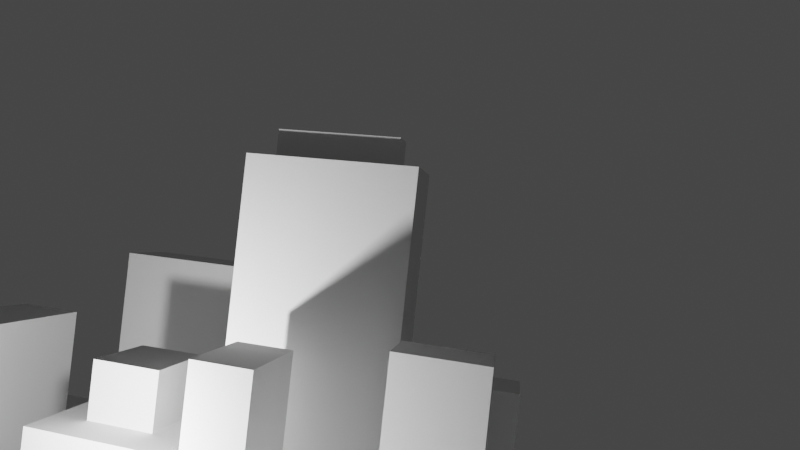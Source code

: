 # Source: demo2.blend  (saved by Blender 3.0.42; exported with 4.5.12 LTS)
import bpy
from mathutils import Matrix  # noqa: F401  (used for matrix-valued properties, if any)

bpy.ops.wm.read_factory_settings(use_empty=True)
scene = bpy.context.scene
scene.name = 'Scene'

# ---- collections
col_collection = bpy.data.collections.new('Collection'); scene.collection.children.link(col_collection)

# ---- world
world_world = bpy.data.worlds.new('World'); scene.world = world_world
world_world.use_nodes = True; world_world.node_tree.nodes.clear()
_N = world_world.node_tree.nodes; _L = world_world.node_tree.links
n0 = _N.new('ShaderNodeOutputWorld'); n0.name = 'World Output'; n0.location = (300, 300)
n1 = _N.new('ShaderNodeBackground'); n1.name = 'Background'; n1.location = (10, 300)
n1.inputs[0].default_value = (0.05088, 0.05088, 0.05088, 1.0)
_L.new(n1.outputs[0], n0.inputs[0])
n0.is_active_output = True
world_world.color = (0.05088, 0.05088, 0.05088)
world_world.use_sun_shadow = False
world_world.sun_shadow_jitter_overblur = 0.0

# ---- cameras
cam_camera = bpy.data.cameras.new('Camera')
cam_camera.clip_end = 100.0
cam_camera.lens = 24.62
cam_camera.ortho_scale = 7.314

# ---- lights
light_light = bpy.data.lights.new('Light', 'POINT')
light_light.transmission_factor = 0.0
light_light.energy = 1000.0
light_light.shadow_soft_size = 0.1
light_light.shadow_maximum_resolution = 0.006
light_light.use_absolute_resolution = True

# ---- meshes
me_plane = bpy.data.meshes.new('Plane')
me_plane.from_pydata([(-1.0, -1.0, 0.0), (1.0, -1.0, 0.0), (-1.0, 1.0, 0.0), (1.0, 1.0, 0.0)], [], [(0, 1, 3, 2)])
_uv = me_plane.uv_layers.new(name='UVMap')
_uv.uv.foreach_set('vector', [0.0, 0.0, 1.0, 0.0, 1.0, 1.0, 0.0, 1.0])
me_plane.use_remesh_fix_poles = True
me_plane.use_remesh_preserve_attributes = False
me_plane.update()
me_cube_001 = bpy.data.meshes.new('Cube.001')
me_cube_001.from_pydata([(-1.0, -1.0, -1.0), (-1.0, -1.0, 1.0), (-1.0, 1.0, -1.0), (-1.0, 1.0, 1.0), (1.0, -1.0, -1.0), (1.0, -1.0, 1.0), (1.0, 1.0, -1.0), (1.0, 1.0, 1.0), (-1.0, 0.0, -1.0), (-1.0, -1.0, 0.0), (-1.0, 0.0, 1.0), (-1.0, 1.0, 0.0), (0.0, 1.0, -1.0), (0.0, 1.0, 1.0), (1.0, 1.0, 0.0), (1.0, 0.0, -1.0), (1.0, 0.0, 1.0), (1.0, -1.0, 0.0), (0.0, -1.0, -1.0), (0.0, -1.0, 1.0), (0.0, 0.0, -1.0), (0.0, -1.0, 0.0), (1.0, 0.0, 0.0), (0.0, 1.0, 0.0), (-1.0, 0.0, 0.0), (-1.0, -0.5, -1.0), (-1.0, -1.0, 0.5), (-1.0, 0.5, 1.0), (-1.0, 1.0, -0.5), (-0.5, 1.0, -1.0), (0.5, 1.0, 1.0), (1.0, 1.0, -0.5), (1.0, 0.5, -1.0), (1.0, -0.5, 1.0), (1.0, -1.0, -0.5), (0.5, -1.0, -1.0), (-0.5, -1.0, 1.0), (-1.0, 0.5, -1.0), (-1.0, -1.0, -0.5), (-1.0, -0.5, 1.0), (-1.0, 1.0, 0.5), (0.5, 1.0, -1.0), (-0.5, 1.0, 1.0), (1.0, 1.0, 0.5), (1.0, -0.5, -1.0), (1.0, 0.5, 1.0), (1.0, -1.0, 0.5), (-0.5, -1.0, -1.0), (0.5, -1.0, 1.0), (0.0, -0.5, 1.0), (0.0, 0.5, 1.0), (0.5, 0.0, 1.0), (-0.5, 0.0, 1.0), (0.0, -0.5, -1.0), (0.0, 0.5, -1.0), (-0.5, 0.0, -1.0), (0.5, 0.0, -1.0), (-0.5, -1.0, 0.0), (0.5, -1.0, 0.0), (0.0, -1.0, -0.5), (0.0, -1.0, 0.5), (1.0, -0.5, 0.0), (1.0, 0.5, 0.0), (1.0, 0.0, -0.5), (1.0, 0.0, 0.5), (0.5, 1.0, 0.0), (-0.5, 1.0, 0.0), (0.0, 1.0, -0.5), (0.0, 1.0, 0.5), (-1.0, 0.5, 0.0), (-1.0, -0.5, 0.0), (-1.0, 0.0, -0.5), (-1.0, 0.0, 0.5), (-1.0, -0.5, 0.5), (-1.0, -0.5, -0.5), (-1.0, 0.5, -0.5), (-0.5, 1.0, 0.5), (-0.5, 1.0, -0.5), (0.5, 1.0, -0.5), (1.0, 0.5, 0.5), (1.0, 0.5, -0.5), (1.0, -0.5, -0.5), (0.5, -1.0, 0.5), (0.5, -1.0, -0.5), (-0.5, -1.0, -0.5), (0.5, 0.5, -1.0), (-0.5, 0.5, -1.0), (-0.5, -0.5, -1.0), (-0.5, 0.5, 1.0), (0.5, 0.5, 1.0), (0.5, -0.5, 1.0), (-0.5, -0.5, 1.0), (0.5, -0.5, -1.0), (-0.5, -1.0, 0.5), (1.0, -0.5, 0.5), (0.5, 1.0, 0.5), (-1.0, 0.5, 0.5), (0.5, 1.971, 0.0), (1.0, 1.971, 0.0), (-0.5, 1.971, 0.0), (0.0, 1.971, 0.0), (1.0, 1.971, -0.5), (0.0, 1.971, -0.5), (-0.5, 1.971, -0.5), (0.5, 1.971, -0.5), (-0.5, 1.747, 1.0), (0.0, 1.747, 1.0), (0.5, 1.747, 1.0), (0.0, 1.747, 0.5), (-0.5, 1.747, 0.5), (0.5, 1.747, 0.5), (-1.246, 0.0, 0.5), (-1.246, 0.0, 0.0), (-1.246, -1.0, 0.0), (-1.246, -1.0, 0.5), (-1.246, 0.5, 0.0), (-1.246, -0.5, 0.0), (-1.246, -0.5, 0.5), (-1.246, 0.5, 0.5), (-1.439, -0.5, -1.0), (-1.439, -1.0, -1.0), (-1.439, 1.0, -0.5), (-1.439, 1.0, -1.0), (-1.439, 0.5, -1.0), (-1.439, -1.0, -0.5), (-1.439, -0.5, -0.5), (-1.439, 0.5, -0.5), (0.0, 0.5, 1.277), (0.0, 0.0, 1.277), (-0.5, 0.0, 1.277), (0.0, -0.5, 1.277), (0.5, 0.0, 1.277), (-0.5, 0.5, 1.277), (0.5, 0.5, 1.277), (0.5, -0.5, 1.277), (-0.5, -0.5, 1.277)], [], [(96, 27, 3, 40), (95, 30, 7, 43), (94, 33, 5, 46), (93, 36, 1, 26), (92, 44, 4, 35), (91, 39, 1, 36), (90, 49, 19, 48), (49, 90, 134, 130), (88, 27, 10, 52), (87, 53, 18, 47), (86, 54, 20, 55), (85, 32, 15, 56), (84, 57, 9, 38), (83, 58, 21, 59), (82, 48, 19, 60), (81, 61, 17, 34), (80, 62, 22, 63), (79, 45, 16, 64), (67, 77, 103, 102), (31, 78, 104, 101), (30, 95, 110, 107), (75, 69, 11, 28), (74, 70, 24, 71), (73, 39, 10, 72), (70, 73, 72, 24), (72, 96, 118, 111), (26, 1, 39, 73), (25, 74, 71, 8), (38, 74, 125, 124), (38, 9, 70, 74), (0, 38, 124, 120), (8, 71, 75, 37), (71, 24, 69, 75), (66, 76, 68, 23), (11, 40, 76, 66), (40, 3, 42, 76), (29, 77, 67, 12), (2, 28, 77, 29), (28, 11, 66, 77), (41, 78, 31, 6), (12, 67, 78, 41), (67, 23, 65, 78), (62, 79, 64, 22), (14, 43, 79, 62), (43, 7, 45, 79), (32, 80, 63, 15), (6, 31, 80, 32), (31, 14, 62, 80), (44, 81, 34, 4), (15, 63, 81, 44), (63, 22, 61, 81), (58, 82, 60, 21), (17, 46, 82, 58), (46, 5, 48, 82), (35, 83, 59, 18), (4, 34, 83, 35), (34, 17, 58, 83), (47, 84, 38, 0), (18, 59, 84, 47), (59, 21, 57, 84), (54, 85, 56, 20), (12, 41, 85, 54), (41, 6, 32, 85), (37, 86, 55, 8), (2, 29, 86, 37), (29, 12, 54, 86), (25, 87, 47, 0), (8, 55, 87, 25), (55, 20, 53, 87), (50, 88, 132, 127), (13, 42, 88, 50), (42, 3, 27, 88), (45, 89, 51, 16), (7, 30, 89, 45), (30, 13, 50, 89), (33, 90, 48, 5), (16, 51, 90, 33), (52, 91, 135, 129), (49, 91, 36, 19), (51, 89, 133, 131), (52, 10, 39, 91), (53, 92, 35, 18), (20, 56, 92, 53), (56, 15, 44, 92), (57, 93, 26, 9), (21, 60, 93, 57), (60, 19, 36, 93), (61, 94, 46, 17), (22, 64, 94, 61), (64, 16, 33, 94), (65, 95, 43, 14), (23, 68, 95, 65), (42, 13, 106, 105), (69, 96, 40, 11), (69, 24, 112, 115), (72, 10, 27, 96), (104, 97, 98, 101), (103, 99, 100, 102), (23, 67, 102, 100), (78, 65, 97, 104), (65, 14, 98, 97), (77, 66, 99, 103), (14, 31, 101, 98), (66, 23, 100, 99), (109, 105, 106, 108), (108, 106, 107, 110), (95, 68, 108, 110), (13, 30, 107, 106), (68, 76, 109, 108), (76, 42, 105, 109), (113, 114, 117, 116), (112, 111, 118, 115), (26, 73, 117, 114), (9, 26, 114, 113), (70, 9, 113, 116), (96, 69, 115, 118), (24, 72, 111, 112), (73, 70, 116, 117), (120, 124, 125, 119), (123, 126, 121, 122), (25, 0, 120, 119), (37, 75, 126, 123), (75, 28, 121, 126), (2, 37, 123, 122), (74, 25, 119, 125), (28, 2, 122, 121), (133, 127, 128, 131), (127, 132, 129, 128), (131, 128, 130, 134), (128, 129, 135, 130), (88, 52, 129, 132), (90, 51, 131, 134), (89, 50, 127, 133), (91, 49, 130, 135)])
_uv = me_cube_001.uv_layers.new(name='UVMap')
_uv.uv.foreach_set('vector', [0.5625, 0.1875, 0.625, 0.1875, 0.625, 0.25, 0.5625, 0.25, 0.5625, 0.4375, 0.625, 0.4375, 0.625, 0.5, 0.5625, 0.5, 0.5625, 0.6875, 0.625, 0.6875, 0.625, 0.75, 0.5625, 0.75, 0.5625, 0.9375, 0.625, 0.9375, 0.625, 1.0, 0.5625, 1.0, 0.3125, 0.6875, 0.375, 0.6875, 0.375, 0.75, 0.3125, 0.75, 0.8125, 0.6875, 0.875, 0.6875, 0.875, 0.75, 0.8125, 0.75, 0.6875, 0.6875, 0.75, 0.6875, 0.75, 0.75, 0.6875, 0.75, 0.75, 0.6875, 0.6875, 0.6875, 0.6875, 0.6875, 0.75, 0.6875, 0.8125, 0.5625, 0.875, 0.5625, 0.875, 0.625, 0.8125, 0.625, 0.1875, 0.6875, 0.25, 0.6875, 0.25, 0.75, 0.1875, 0.75, 0.1875, 0.5625, 0.25, 0.5625, 0.25, 0.625, 0.1875, 0.625, 0.3125, 0.5625, 0.375, 0.5625, 0.375, 0.625, 0.3125, 0.625, 0.4375, 0.9375, 0.5, 0.9375, 0.5, 1.0, 0.4375, 1.0, 0.4375, 0.8125, 0.5, 0.8125, 0.5, 0.875, 0.4375, 0.875, 0.5625, 0.8125, 0.625, 0.8125, 0.625, 0.875, 0.5625, 0.875, 0.4375, 0.6875, 0.5, 0.6875, 0.5, 0.75, 0.4375, 0.75, 0.4375, 0.5625, 0.5, 0.5625, 0.5, 0.625, 0.4375, 0.625, 0.5625, 0.5625, 0.625, 0.5625, 0.625, 0.625, 0.5625, 0.625, 0.4375, 0.375, 0.4375, 0.3125, 0.4375, 0.3125, 0.4375, 0.375, 0.4375, 0.5, 0.4375, 0.4375, 0.4375, 0.4375, 0.4375, 0.5, 0.625, 0.4375, 0.5625, 0.4375, 0.5625, 0.4375, 0.625, 0.4375, 0.4375, 0.1875, 0.5, 0.1875, 0.5, 0.25, 0.4375, 0.25, 0.4375, 0.0625, 0.5, 0.0625, 0.5, 0.125, 0.4375, 0.125, 0.5625, 0.0625, 0.625, 0.0625, 0.625, 0.125, 0.5625, 0.125, 0.5, 0.0625, 0.5625, 0.0625, 0.5625, 0.125, 0.5, 0.125, 0.5625, 0.125, 0.5625, 0.1875, 0.5625, 0.1875, 0.5625, 0.125, 0.5625, 0.0, 0.625, 0.0, 0.625, 0.0625, 0.5625, 0.0625, 0.375, 0.0625, 0.4375, 0.0625, 0.4375, 0.125, 0.375, 0.125, 0.4375, 0.0, 0.4375, 0.0625, 0.4375, 0.0625, 0.4375, 0.0, 0.4375, 0.0, 0.5, 0.0, 0.5, 0.0625, 0.4375, 0.0625, 0.375, 1.0, 0.4375, 1.0, 0.4375, 1.0, 0.375, 1.0, 0.375, 0.125, 0.4375, 0.125, 0.4375, 0.1875, 0.375, 0.1875, 0.4375, 0.125, 0.5, 0.125, 0.5, 0.1875, 0.4375, 0.1875, 0.5, 0.3125, 0.5625, 0.3125, 0.5625, 0.375, 0.5, 0.375, 0.5, 0.25, 0.5625, 0.25, 0.5625, 0.3125, 0.5, 0.3125, 0.5625, 0.25, 0.625, 0.25, 0.625, 0.3125, 0.5625, 0.3125, 0.375, 0.3125, 0.4375, 0.3125, 0.4375, 0.375, 0.375, 0.375, 0.375, 0.25, 0.4375, 0.25, 0.4375, 0.3125, 0.375, 0.3125, 0.4375, 0.25, 0.5, 0.25, 0.5, 0.3125, 0.4375, 0.3125, 0.375, 0.4375, 0.4375, 0.4375, 0.4375, 0.5, 0.375, 0.5, 0.375, 0.375, 0.4375, 0.375, 0.4375, 0.4375, 0.375, 0.4375, 0.4375, 0.375, 0.5, 0.375, 0.5, 0.4375, 0.4375, 0.4375, 0.5, 0.5625, 0.5625, 0.5625, 0.5625, 0.625, 0.5, 0.625, 0.5, 0.5, 0.5625, 0.5, 0.5625, 0.5625, 0.5, 0.5625, 0.5625, 0.5, 0.625, 0.5, 0.625, 0.5625, 0.5625, 0.5625, 0.375, 0.5625, 0.4375, 0.5625, 0.4375, 0.625, 0.375, 0.625, 0.375, 0.5, 0.4375, 0.5, 0.4375, 0.5625, 0.375, 0.5625, 0.4375, 0.5, 0.5, 0.5, 0.5, 0.5625, 0.4375, 0.5625, 0.375, 0.6875, 0.4375, 0.6875, 0.4375, 0.75, 0.375, 0.75, 0.375, 0.625, 0.4375, 0.625, 0.4375, 0.6875, 0.375, 0.6875, 0.4375, 0.625, 0.5, 0.625, 0.5, 0.6875, 0.4375, 0.6875, 0.5, 0.8125, 0.5625, 0.8125, 0.5625, 0.875, 0.5, 0.875, 0.5, 0.75, 0.5625, 0.75, 0.5625, 0.8125, 0.5, 0.8125, 0.5625, 0.75, 0.625, 0.75, 0.625, 0.8125, 0.5625, 0.8125, 0.375, 0.8125, 0.4375, 0.8125, 0.4375, 0.875, 0.375, 0.875, 0.375, 0.75, 0.4375, 0.75, 0.4375, 0.8125, 0.375, 0.8125, 0.4375, 0.75, 0.5, 0.75, 0.5, 0.8125, 0.4375, 0.8125, 0.375, 0.9375, 0.4375, 0.9375, 0.4375, 1.0, 0.375, 1.0, 0.375, 0.875, 0.4375, 0.875, 0.4375, 0.9375, 0.375, 0.9375, 0.4375, 0.875, 0.5, 0.875, 0.5, 0.9375, 0.4375, 0.9375, 0.25, 0.5625, 0.3125, 0.5625, 0.3125, 0.625, 0.25, 0.625, 0.25, 0.5, 0.3125, 0.5, 0.3125, 0.5625, 0.25, 0.5625, 0.3125, 0.5, 0.375, 0.5, 0.375, 0.5625, 0.3125, 0.5625, 0.125, 0.5625, 0.1875, 0.5625, 0.1875, 0.625, 0.125, 0.625, 0.125, 0.5, 0.1875, 0.5, 0.1875, 0.5625, 0.125, 0.5625, 0.1875, 0.5, 0.25, 0.5, 0.25, 0.5625, 0.1875, 0.5625, 0.125, 0.6875, 0.1875, 0.6875, 0.1875, 0.75, 0.125, 0.75, 0.125, 0.625, 0.1875, 0.625, 0.1875, 0.6875, 0.125, 0.6875, 0.1875, 0.625, 0.25, 0.625, 0.25, 0.6875, 0.1875, 0.6875, 0.75, 0.5625, 0.8125, 0.5625, 0.8125, 0.5625, 0.75, 0.5625, 0.75, 0.5, 0.8125, 0.5, 0.8125, 0.5625, 0.75, 0.5625, 0.8125, 0.5, 0.875, 0.5, 0.875, 0.5625, 0.8125, 0.5625, 0.625, 0.5625, 0.6875, 0.5625, 0.6875, 0.625, 0.625, 0.625, 0.625, 0.5, 0.6875, 0.5, 0.6875, 0.5625, 0.625, 0.5625, 0.6875, 0.5, 0.75, 0.5, 0.75, 0.5625, 0.6875, 0.5625, 0.625, 0.6875, 0.6875, 0.6875, 0.6875, 0.75, 0.625, 0.75, 0.625, 0.625, 0.6875, 0.625, 0.6875, 0.6875, 0.625, 0.6875, 0.8125, 0.625, 0.8125, 0.6875, 0.8125, 0.6875, 0.8125, 0.625, 0.75, 0.6875, 0.8125, 0.6875, 0.8125, 0.75, 0.75, 0.75, 0.6875, 0.625, 0.6875, 0.5625, 0.6875, 0.5625, 0.6875, 0.625, 0.8125, 0.625, 0.875, 0.625, 0.875, 0.6875, 0.8125, 0.6875, 0.25, 0.6875, 0.3125, 0.6875, 0.3125, 0.75, 0.25, 0.75, 0.25, 0.625, 0.3125, 0.625, 0.3125, 0.6875, 0.25, 0.6875, 0.3125, 0.625, 0.375, 0.625, 0.375, 0.6875, 0.3125, 0.6875, 0.5, 0.9375, 0.5625, 0.9375, 0.5625, 1.0, 0.5, 1.0, 0.5, 0.875, 0.5625, 0.875, 0.5625, 0.9375, 0.5, 0.9375, 0.5625, 0.875, 0.625, 0.875, 0.625, 0.9375, 0.5625, 0.9375, 0.5, 0.6875, 0.5625, 0.6875, 0.5625, 0.75, 0.5, 0.75, 0.5, 0.625, 0.5625, 0.625, 0.5625, 0.6875, 0.5, 0.6875, 0.5625, 0.625, 0.625, 0.625, 0.625, 0.6875, 0.5625, 0.6875, 0.5, 0.4375, 0.5625, 0.4375, 0.5625, 0.5, 0.5, 0.5, 0.5, 0.375, 0.5625, 0.375, 0.5625, 0.4375, 0.5, 0.4375, 0.8125, 0.5, 0.75, 0.5, 0.75, 0.5, 0.8125, 0.5, 0.5, 0.1875, 0.5625, 0.1875, 0.5625, 0.25, 0.5, 0.25, 0.5, 0.1875, 0.5, 0.125, 0.5, 0.125, 0.5, 0.1875, 0.5625, 0.125, 0.625, 0.125, 0.625, 0.1875, 0.5625, 0.1875, 0.4375, 0.4375, 0.5, 0.4375, 0.5, 0.5, 0.4375, 0.5, 0.4375, 0.3125, 0.5, 0.3125, 0.5, 0.375, 0.4375, 0.375, 0.5, 0.375, 0.4375, 0.375, 0.4375, 0.375, 0.5, 0.375, 0.4375, 0.4375, 0.5, 0.4375, 0.5, 0.4375, 0.4375, 0.4375, 0.5, 0.4375, 0.5, 0.5, 0.5, 0.5, 0.5, 0.4375, 0.4375, 0.3125, 0.5, 0.3125, 0.5, 0.3125, 0.4375, 0.3125, 0.5, 0.5, 0.4375, 0.5, 0.4375, 0.5, 0.5, 0.5, 0.5, 0.3125, 0.5, 0.375, 0.5, 0.375, 0.5, 0.3125, 0.5625, 0.3125, 0.625, 0.3125, 0.625, 0.375, 0.5625, 0.375, 0.5625, 0.375, 0.625, 0.375, 0.625, 0.4375, 0.5625, 0.4375, 0.5625, 0.4375, 0.5625, 0.375, 0.5625, 0.375, 0.5625, 0.4375, 0.75, 0.5, 0.6875, 0.5, 0.6875, 0.5, 0.75, 0.5, 0.5625, 0.375, 0.5625, 0.3125, 0.5625, 0.3125, 0.5625, 0.375, 0.5625, 0.3125, 0.625, 0.3125, 0.625, 0.3125, 0.5625, 0.3125, 0.5, 0.0, 0.5625, 0.0, 0.5625, 0.0625, 0.5, 0.0625, 0.5, 0.125, 0.5625, 0.125, 0.5625, 0.1875, 0.5, 0.1875, 0.5625, 0.0, 0.5625, 0.0625, 0.5625, 0.0625, 0.5625, 0.0, 0.5, 1.0, 0.5625, 1.0, 0.5625, 1.0, 0.5, 1.0, 0.5, 0.0625, 0.5, 0.0, 0.5, 0.0, 0.5, 0.0625, 0.5625, 0.1875, 0.5, 0.1875, 0.5, 0.1875, 0.5625, 0.1875, 0.5, 0.125, 0.5625, 0.125, 0.5625, 0.125, 0.5, 0.125, 0.5625, 0.0625, 0.5, 0.0625, 0.5, 0.0625, 0.5625, 0.0625, 0.375, 0.0, 0.4375, 0.0, 0.4375, 0.0625, 0.375, 0.0625, 0.375, 0.1875, 0.4375, 0.1875, 0.4375, 0.25, 0.375, 0.25, 0.125, 0.6875, 0.125, 0.75, 0.125, 0.75, 0.125, 0.6875, 0.375, 0.1875, 0.4375, 0.1875, 0.4375, 0.1875, 0.375, 0.1875, 0.4375, 0.1875, 0.4375, 0.25, 0.4375, 0.25, 0.4375, 0.1875, 0.125, 0.5, 0.125, 0.5625, 0.125, 0.5625, 0.125, 0.5, 0.4375, 0.0625, 0.375, 0.0625, 0.375, 0.0625, 0.4375, 0.0625, 0.4375, 0.25, 0.375, 0.25, 0.375, 0.25, 0.4375, 0.25, 0.6875, 0.5625, 0.75, 0.5625, 0.75, 0.625, 0.6875, 0.625, 0.75, 0.5625, 0.8125, 0.5625, 0.8125, 0.625, 0.75, 0.625, 0.6875, 0.625, 0.75, 0.625, 0.75, 0.6875, 0.6875, 0.6875, 0.75, 0.625, 0.8125, 0.625, 0.8125, 0.6875, 0.75, 0.6875, 0.8125, 0.5625, 0.8125, 0.625, 0.8125, 0.625, 0.8125, 0.5625, 0.6875, 0.6875, 0.6875, 0.625, 0.6875, 0.625, 0.6875, 0.6875, 0.6875, 0.5625, 0.75, 0.5625, 0.75, 0.5625, 0.6875, 0.5625, 0.8125, 0.6875, 0.75, 0.6875, 0.75, 0.6875, 0.8125, 0.6875])
me_cube_001.use_remesh_fix_poles = True
me_cube_001.use_remesh_preserve_attributes = False
me_cube_001.update()
me_cube_002 = bpy.data.meshes.new('Cube.002')
me_cube_002.from_pydata([(-1.807, -0.7617, -1.422), (-1.807, -0.7617, 1.422), (-1.807, 0.7617, -1.422), (-1.807, 0.7617, 1.422), (1.807, -0.7617, -1.422), (1.807, -0.7617, 1.422), (1.807, 0.7617, -1.422), (1.807, 0.7617, 1.422)], [], [(0, 1, 3, 2), (2, 3, 7, 6), (6, 7, 5, 4), (4, 5, 1, 0), (2, 6, 4, 0), (7, 3, 1, 5)])
_uv = me_cube_002.uv_layers.new(name='UVMap')
_uv.uv.foreach_set('vector', [0.375, 0.0, 0.625, 0.0, 0.625, 0.25, 0.375, 0.25, 0.375, 0.25, 0.625, 0.25, 0.625, 0.5, 0.375, 0.5, 0.375, 0.5, 0.625, 0.5, 0.625, 0.75, 0.375, 0.75, 0.375, 0.75, 0.625, 0.75, 0.625, 1.0, 0.375, 1.0, 0.125, 0.5, 0.375, 0.5, 0.375, 0.75, 0.125, 0.75, 0.625, 0.5, 0.875, 0.5, 0.875, 0.75, 0.625, 0.75])
me_cube_002.use_remesh_fix_poles = True
me_cube_002.use_remesh_preserve_attributes = False
me_cube_002.update()
me_cube_003 = bpy.data.meshes.new('Cube.003')
me_cube_003.from_pydata([(-0.7546, -1.675, -1.023), (-0.7546, -1.675, 1.023), (-0.7546, 1.675, -1.023), (-0.7546, 1.675, 1.023), (0.7546, -1.675, -1.023), (0.7546, -1.675, 1.023), (0.7546, 1.675, -1.023), (0.7546, 1.675, 1.023)], [], [(0, 1, 3, 2), (2, 3, 7, 6), (6, 7, 5, 4), (4, 5, 1, 0), (2, 6, 4, 0), (7, 3, 1, 5)])
_uv = me_cube_003.uv_layers.new(name='UVMap')
_uv.uv.foreach_set('vector', [0.375, 0.0, 0.625, 0.0, 0.625, 0.25, 0.375, 0.25, 0.375, 0.25, 0.625, 0.25, 0.625, 0.5, 0.375, 0.5, 0.375, 0.5, 0.625, 0.5, 0.625, 0.75, 0.375, 0.75, 0.375, 0.75, 0.625, 0.75, 0.625, 1.0, 0.375, 1.0, 0.125, 0.5, 0.375, 0.5, 0.375, 0.75, 0.125, 0.75, 0.625, 0.5, 0.875, 0.5, 0.875, 0.75, 0.625, 0.75])
me_cube_003.use_remesh_fix_poles = True
me_cube_003.use_remesh_preserve_attributes = False
me_cube_003.update()
me_cube_004 = bpy.data.meshes.new('Cube.004')
me_cube_004.from_pydata([(-0.9879, -0.3749, -2.398), (-0.9879, -0.3749, 2.398), (-0.9879, 0.3749, -2.398), (-0.9879, 0.3749, 2.398), (0.9879, -0.3749, -2.398), (0.9879, -0.3749, 2.398), (0.9879, 0.3749, -2.398), (0.9879, 0.3749, 2.398)], [], [(0, 1, 3, 2), (2, 3, 7, 6), (6, 7, 5, 4), (4, 5, 1, 0), (2, 6, 4, 0), (7, 3, 1, 5)])
_uv = me_cube_004.uv_layers.new(name='UVMap')
_uv.uv.foreach_set('vector', [0.375, 0.0, 0.625, 0.0, 0.625, 0.25, 0.375, 0.25, 0.375, 0.25, 0.625, 0.25, 0.625, 0.5, 0.375, 0.5, 0.375, 0.5, 0.625, 0.5, 0.625, 0.75, 0.375, 0.75, 0.375, 0.75, 0.625, 0.75, 0.625, 1.0, 0.375, 1.0, 0.125, 0.5, 0.375, 0.5, 0.375, 0.75, 0.125, 0.75, 0.625, 0.5, 0.875, 0.5, 0.875, 0.75, 0.625, 0.75])
me_cube_004.use_remesh_fix_poles = True
me_cube_004.use_remesh_preserve_attributes = False
me_cube_004.update()
me_cube_005 = bpy.data.meshes.new('Cube.005')
me_cube_005.from_pydata([(-1.448, -0.3665, -1.866), (-1.448, -0.3665, 1.866), (-1.448, 0.3665, -1.866), (-1.448, 0.3665, 1.866), (1.448, -0.3665, -1.866), (1.448, -0.3665, 1.866), (1.448, 0.3665, -1.866), (1.448, 0.3665, 1.866)], [], [(0, 1, 3, 2), (2, 3, 7, 6), (6, 7, 5, 4), (4, 5, 1, 0), (2, 6, 4, 0), (7, 3, 1, 5)])
_uv = me_cube_005.uv_layers.new(name='UVMap')
_uv.uv.foreach_set('vector', [0.375, 0.0, 0.625, 0.0, 0.625, 0.25, 0.375, 0.25, 0.375, 0.25, 0.625, 0.25, 0.625, 0.5, 0.375, 0.5, 0.375, 0.5, 0.625, 0.5, 0.625, 0.75, 0.375, 0.75, 0.375, 0.75, 0.625, 0.75, 0.625, 1.0, 0.375, 1.0, 0.125, 0.5, 0.375, 0.5, 0.375, 0.75, 0.125, 0.75, 0.625, 0.5, 0.875, 0.5, 0.875, 0.75, 0.625, 0.75])
me_cube_005.use_remesh_fix_poles = True
me_cube_005.use_remesh_preserve_attributes = False
me_cube_005.update()
me_cube_006 = bpy.data.meshes.new('Cube.006')
me_cube_006.from_pydata([(-2.187, -0.5013, -2.172), (-2.187, -0.5013, 2.172), (-2.187, 0.5013, -2.172), (-2.187, 0.5013, 2.172), (2.187, -0.5013, -2.172), (2.187, -0.5013, 2.172), (2.187, 0.5013, -2.172), (2.187, 0.5013, 2.172)], [], [(0, 1, 3, 2), (2, 3, 7, 6), (6, 7, 5, 4), (4, 5, 1, 0), (2, 6, 4, 0), (7, 3, 1, 5)])
_uv = me_cube_006.uv_layers.new(name='UVMap')
_uv.uv.foreach_set('vector', [0.375, 0.0, 0.625, 0.0, 0.625, 0.25, 0.375, 0.25, 0.375, 0.25, 0.625, 0.25, 0.625, 0.5, 0.375, 0.5, 0.375, 0.5, 0.625, 0.5, 0.625, 0.75, 0.375, 0.75, 0.375, 0.75, 0.625, 0.75, 0.625, 1.0, 0.375, 1.0, 0.125, 0.5, 0.375, 0.5, 0.375, 0.75, 0.125, 0.75, 0.625, 0.5, 0.875, 0.5, 0.875, 0.75, 0.625, 0.75])
me_cube_006.use_remesh_fix_poles = True
me_cube_006.use_remesh_preserve_attributes = False
me_cube_006.update()
me_cube_007 = bpy.data.meshes.new('Cube.007')
me_cube_007.from_pydata([(-1.427, -0.5971, -3.922), (-1.427, -0.5971, 3.922), (-1.427, 0.5971, -3.922), (-1.427, 0.5971, 3.922), (1.427, -0.5971, -3.922), (1.427, -0.5971, 3.922), (1.427, 0.5971, -3.922), (1.427, 0.5971, 3.922)], [], [(0, 1, 3, 2), (2, 3, 7, 6), (6, 7, 5, 4), (4, 5, 1, 0), (2, 6, 4, 0), (7, 3, 1, 5)])
_uv = me_cube_007.uv_layers.new(name='UVMap')
_uv.uv.foreach_set('vector', [0.375, 0.0, 0.625, 0.0, 0.625, 0.25, 0.375, 0.25, 0.375, 0.25, 0.625, 0.25, 0.625, 0.5, 0.375, 0.5, 0.375, 0.5, 0.625, 0.5, 0.625, 0.75, 0.375, 0.75, 0.375, 0.75, 0.625, 0.75, 0.625, 1.0, 0.375, 1.0, 0.125, 0.5, 0.375, 0.5, 0.375, 0.75, 0.125, 0.75, 0.625, 0.5, 0.875, 0.5, 0.875, 0.75, 0.625, 0.75])
me_cube_007.use_remesh_fix_poles = True
me_cube_007.use_remesh_preserve_attributes = False
me_cube_007.update()
me_cube_008 = bpy.data.meshes.new('Cube.008')
me_cube_008.from_pydata([(-0.6622, -1.608, -3.269), (-0.6622, -1.608, 3.269), (-0.6622, 1.608, -3.269), (-0.6622, 1.608, 3.269), (0.6622, -1.608, -3.269), (0.6622, -1.608, 3.269), (0.6622, 1.608, -3.269), (0.6622, 1.608, 3.269)], [], [(0, 1, 3, 2), (2, 3, 7, 6), (6, 7, 5, 4), (4, 5, 1, 0), (2, 6, 4, 0), (7, 3, 1, 5)])
_uv = me_cube_008.uv_layers.new(name='UVMap')
_uv.uv.foreach_set('vector', [0.375, 0.0, 0.625, 0.0, 0.625, 0.25, 0.375, 0.25, 0.375, 0.25, 0.625, 0.25, 0.625, 0.5, 0.375, 0.5, 0.375, 0.5, 0.625, 0.5, 0.625, 0.75, 0.375, 0.75, 0.375, 0.75, 0.625, 0.75, 0.625, 1.0, 0.375, 1.0, 0.125, 0.5, 0.375, 0.5, 0.375, 0.75, 0.125, 0.75, 0.625, 0.5, 0.875, 0.5, 0.875, 0.75, 0.625, 0.75])
me_cube_008.use_remesh_fix_poles = True
me_cube_008.use_remesh_preserve_attributes = False
me_cube_008.update()
me_cube_009 = bpy.data.meshes.new('Cube.009')
me_cube_009.from_pydata([(-0.8309, -0.5415, -2.023), (-0.8309, -0.5415, 2.023), (-0.8309, 0.5415, -2.023), (-0.8309, 0.5415, 2.023), (0.8309, -0.5415, -2.023), (0.8309, -0.5415, 2.023), (0.8309, 0.5415, -2.023), (0.8309, 0.5415, 2.023)], [], [(0, 1, 3, 2), (2, 3, 7, 6), (6, 7, 5, 4), (4, 5, 1, 0), (2, 6, 4, 0), (7, 3, 1, 5)])
_uv = me_cube_009.uv_layers.new(name='UVMap')
_uv.uv.foreach_set('vector', [0.375, 0.0, 0.625, 0.0, 0.625, 0.25, 0.375, 0.25, 0.375, 0.25, 0.625, 0.25, 0.625, 0.5, 0.375, 0.5, 0.375, 0.5, 0.625, 0.5, 0.625, 0.75, 0.375, 0.75, 0.375, 0.75, 0.625, 0.75, 0.625, 1.0, 0.375, 1.0, 0.125, 0.5, 0.375, 0.5, 0.375, 0.75, 0.125, 0.75, 0.625, 0.5, 0.875, 0.5, 0.875, 0.75, 0.625, 0.75])
me_cube_009.use_remesh_fix_poles = True
me_cube_009.use_remesh_preserve_attributes = False
me_cube_009.update()
me_cube_010 = bpy.data.meshes.new('Cube.010')
me_cube_010.from_pydata([(-0.8092, -0.4156, -3.232), (-0.8092, -0.4156, 3.232), (-0.8092, 0.4156, -3.232), (-0.8092, 0.4156, 3.232), (0.8092, -0.4156, -3.232), (0.8092, -0.4156, 3.232), (0.8092, 0.4156, -3.232), (0.8092, 0.4156, 3.232)], [], [(0, 1, 3, 2), (2, 3, 7, 6), (6, 7, 5, 4), (4, 5, 1, 0), (2, 6, 4, 0), (7, 3, 1, 5)])
_uv = me_cube_010.uv_layers.new(name='UVMap')
_uv.uv.foreach_set('vector', [0.375, 0.0, 0.625, 0.0, 0.625, 0.25, 0.375, 0.25, 0.375, 0.25, 0.625, 0.25, 0.625, 0.5, 0.375, 0.5, 0.375, 0.5, 0.625, 0.5, 0.625, 0.75, 0.375, 0.75, 0.375, 0.75, 0.625, 0.75, 0.625, 1.0, 0.375, 1.0, 0.125, 0.5, 0.375, 0.5, 0.375, 0.75, 0.125, 0.75, 0.625, 0.5, 0.875, 0.5, 0.875, 0.75, 0.625, 0.75])
me_cube_010.use_remesh_fix_poles = True
me_cube_010.use_remesh_preserve_attributes = False
me_cube_010.update()
me_cube_011 = bpy.data.meshes.new('Cube.011')
me_cube_011.from_pydata([(-0.3378, -0.4718, -3.778), (-0.3378, -0.4718, 3.778), (-0.3378, 0.4718, -3.778), (-0.3378, 0.4718, 3.778), (0.3378, -0.4718, -3.778), (0.3378, -0.4718, 3.778), (0.3378, 0.4718, -3.778), (0.3378, 0.4718, 3.778)], [], [(0, 1, 3, 2), (2, 3, 7, 6), (6, 7, 5, 4), (4, 5, 1, 0), (2, 6, 4, 0), (7, 3, 1, 5)])
_uv = me_cube_011.uv_layers.new(name='UVMap')
_uv.uv.foreach_set('vector', [0.375, 0.0, 0.625, 0.0, 0.625, 0.25, 0.375, 0.25, 0.375, 0.25, 0.625, 0.25, 0.625, 0.5, 0.375, 0.5, 0.375, 0.5, 0.625, 0.5, 0.625, 0.75, 0.375, 0.75, 0.375, 0.75, 0.625, 0.75, 0.625, 1.0, 0.375, 1.0, 0.125, 0.5, 0.375, 0.5, 0.375, 0.75, 0.125, 0.75, 0.625, 0.5, 0.875, 0.5, 0.875, 0.75, 0.625, 0.75])
me_cube_011.use_remesh_fix_poles = True
me_cube_011.use_remesh_preserve_attributes = False
me_cube_011.update()
me_cube_012 = bpy.data.meshes.new('Cube.012')
me_cube_012.from_pydata([(-1.033, -0.6756, -3.086), (-1.033, -0.6756, 3.086), (-1.033, 0.6756, -3.086), (-1.033, 0.6756, 3.086), (1.033, -0.6756, -3.086), (1.033, -0.6756, 3.086), (1.033, 0.6756, -3.086), (1.033, 0.6756, 3.086)], [], [(0, 1, 3, 2), (2, 3, 7, 6), (6, 7, 5, 4), (4, 5, 1, 0), (2, 6, 4, 0), (7, 3, 1, 5)])
_uv = me_cube_012.uv_layers.new(name='UVMap')
_uv.uv.foreach_set('vector', [0.375, 0.0, 0.625, 0.0, 0.625, 0.25, 0.375, 0.25, 0.375, 0.25, 0.625, 0.25, 0.625, 0.5, 0.375, 0.5, 0.375, 0.5, 0.625, 0.5, 0.625, 0.75, 0.375, 0.75, 0.375, 0.75, 0.625, 0.75, 0.625, 1.0, 0.375, 1.0, 0.125, 0.5, 0.375, 0.5, 0.375, 0.75, 0.125, 0.75, 0.625, 0.5, 0.875, 0.5, 0.875, 0.75, 0.625, 0.75])
me_cube_012.use_remesh_fix_poles = True
me_cube_012.use_remesh_preserve_attributes = False
me_cube_012.update()
me_cube_013 = bpy.data.meshes.new('Cube.013')
me_cube_013.from_pydata([(-1.093, -0.4132, -4.874), (-1.093, -0.4132, 4.874), (-1.093, 0.4132, -4.874), (-1.093, 0.4132, 4.874), (1.093, -0.4132, -4.874), (1.093, -0.4132, 4.874), (1.093, 0.4132, -4.874), (1.093, 0.4132, 4.874)], [], [(0, 1, 3, 2), (2, 3, 7, 6), (6, 7, 5, 4), (4, 5, 1, 0), (2, 6, 4, 0), (7, 3, 1, 5)])
_uv = me_cube_013.uv_layers.new(name='UVMap')
_uv.uv.foreach_set('vector', [0.375, 0.0, 0.625, 0.0, 0.625, 0.25, 0.375, 0.25, 0.375, 0.25, 0.625, 0.25, 0.625, 0.5, 0.375, 0.5, 0.375, 0.5, 0.625, 0.5, 0.625, 0.75, 0.375, 0.75, 0.375, 0.75, 0.625, 0.75, 0.625, 1.0, 0.375, 1.0, 0.125, 0.5, 0.375, 0.5, 0.375, 0.75, 0.125, 0.75, 0.625, 0.5, 0.875, 0.5, 0.875, 0.75, 0.625, 0.75])
me_cube_013.use_remesh_fix_poles = True
me_cube_013.use_remesh_preserve_attributes = False
me_cube_013.update()
me_cube_014 = bpy.data.meshes.new('Cube.014')
me_cube_014.from_pydata([(-1.003, -0.436, -1.444), (-1.003, -0.436, 1.444), (-1.003, 0.436, -1.444), (-1.003, 0.436, 1.444), (1.003, -0.436, -1.444), (1.003, -0.436, 1.444), (1.003, 0.436, -1.444), (1.003, 0.436, 1.444)], [], [(0, 1, 3, 2), (2, 3, 7, 6), (6, 7, 5, 4), (4, 5, 1, 0), (2, 6, 4, 0), (7, 3, 1, 5)])
_uv = me_cube_014.uv_layers.new(name='UVMap')
_uv.uv.foreach_set('vector', [0.375, 0.0, 0.625, 0.0, 0.625, 0.25, 0.375, 0.25, 0.375, 0.25, 0.625, 0.25, 0.625, 0.5, 0.375, 0.5, 0.375, 0.5, 0.625, 0.5, 0.625, 0.75, 0.375, 0.75, 0.375, 0.75, 0.625, 0.75, 0.625, 1.0, 0.375, 1.0, 0.125, 0.5, 0.375, 0.5, 0.375, 0.75, 0.125, 0.75, 0.625, 0.5, 0.875, 0.5, 0.875, 0.75, 0.625, 0.75])
me_cube_014.use_remesh_fix_poles = True
me_cube_014.use_remesh_preserve_attributes = False
me_cube_014.update()
me_cube_015 = bpy.data.meshes.new('Cube.015')
me_cube_015.from_pydata([(-0.7979, -1.692, -1.06), (-0.7979, -1.692, 1.06), (-0.7979, 1.692, -1.06), (-0.7979, 1.692, 1.06), (0.7979, -1.692, -1.06), (0.7979, -1.692, 1.06), (0.7979, 1.692, -1.06), (0.7979, 1.692, 1.06)], [], [(0, 1, 3, 2), (2, 3, 7, 6), (6, 7, 5, 4), (4, 5, 1, 0), (2, 6, 4, 0), (7, 3, 1, 5)])
_uv = me_cube_015.uv_layers.new(name='UVMap')
_uv.uv.foreach_set('vector', [0.375, 0.0, 0.625, 0.0, 0.625, 0.25, 0.375, 0.25, 0.375, 0.25, 0.625, 0.25, 0.625, 0.5, 0.375, 0.5, 0.375, 0.5, 0.625, 0.5, 0.625, 0.75, 0.375, 0.75, 0.375, 0.75, 0.625, 0.75, 0.625, 1.0, 0.375, 1.0, 0.125, 0.5, 0.375, 0.5, 0.375, 0.75, 0.125, 0.75, 0.625, 0.5, 0.875, 0.5, 0.875, 0.75, 0.625, 0.75])
me_cube_015.use_remesh_fix_poles = True
me_cube_015.use_remesh_preserve_attributes = False
me_cube_015.update()
me_cube_016 = bpy.data.meshes.new('Cube.016')
me_cube_016.from_pydata([(-1.471, -0.3849, -2.145), (-1.471, -0.3849, 2.145), (-1.471, 0.3849, -2.145), (-1.471, 0.3849, 2.145), (1.471, -0.3849, -2.145), (1.471, -0.3849, 2.145), (1.471, 0.3849, -2.145), (1.471, 0.3849, 2.145)], [], [(0, 1, 3, 2), (2, 3, 7, 6), (6, 7, 5, 4), (4, 5, 1, 0), (2, 6, 4, 0), (7, 3, 1, 5)])
_uv = me_cube_016.uv_layers.new(name='UVMap')
_uv.uv.foreach_set('vector', [0.375, 0.0, 0.625, 0.0, 0.625, 0.25, 0.375, 0.25, 0.375, 0.25, 0.625, 0.25, 0.625, 0.5, 0.375, 0.5, 0.375, 0.5, 0.625, 0.5, 0.625, 0.75, 0.375, 0.75, 0.375, 0.75, 0.625, 0.75, 0.625, 1.0, 0.375, 1.0, 0.125, 0.5, 0.375, 0.5, 0.375, 0.75, 0.125, 0.75, 0.625, 0.5, 0.875, 0.5, 0.875, 0.75, 0.625, 0.75])
me_cube_016.use_remesh_fix_poles = True
me_cube_016.use_remesh_preserve_attributes = False
me_cube_016.update()
me_cube_017 = bpy.data.meshes.new('Cube.017')
me_cube_017.from_pydata([(-0.5304, -0.6639, -1.678), (-0.5304, -0.6639, 1.678), (-0.5304, 0.6639, -1.678), (-0.5304, 0.6639, 1.678), (0.5304, -0.6639, -1.678), (0.5304, -0.6639, 1.678), (0.5304, 0.6639, -1.678), (0.5304, 0.6639, 1.678)], [], [(0, 1, 3, 2), (2, 3, 7, 6), (6, 7, 5, 4), (4, 5, 1, 0), (2, 6, 4, 0), (7, 3, 1, 5)])
_uv = me_cube_017.uv_layers.new(name='UVMap')
_uv.uv.foreach_set('vector', [0.375, 0.0, 0.625, 0.0, 0.625, 0.25, 0.375, 0.25, 0.375, 0.25, 0.625, 0.25, 0.625, 0.5, 0.375, 0.5, 0.375, 0.5, 0.625, 0.5, 0.625, 0.75, 0.375, 0.75, 0.375, 0.75, 0.625, 0.75, 0.625, 1.0, 0.375, 1.0, 0.125, 0.5, 0.375, 0.5, 0.375, 0.75, 0.125, 0.75, 0.625, 0.5, 0.875, 0.5, 0.875, 0.75, 0.625, 0.75])
me_cube_017.use_remesh_fix_poles = True
me_cube_017.use_remesh_preserve_attributes = False
me_cube_017.update()
me_cube_018 = bpy.data.meshes.new('Cube.018')
me_cube_018.from_pydata([(-0.3804, -0.247, -1.761), (-0.3804, -0.247, 1.761), (-0.3804, 0.247, -1.761), (-0.3804, 0.247, 1.761), (0.3804, -0.247, -1.761), (0.3804, -0.247, 1.761), (0.3804, 0.247, -1.761), (0.3804, 0.247, 1.761)], [], [(0, 1, 3, 2), (2, 3, 7, 6), (6, 7, 5, 4), (4, 5, 1, 0), (2, 6, 4, 0), (7, 3, 1, 5)])
_uv = me_cube_018.uv_layers.new(name='UVMap')
_uv.uv.foreach_set('vector', [0.375, 0.0, 0.625, 0.0, 0.625, 0.25, 0.375, 0.25, 0.375, 0.25, 0.625, 0.25, 0.625, 0.5, 0.375, 0.5, 0.375, 0.5, 0.625, 0.5, 0.625, 0.75, 0.375, 0.75, 0.375, 0.75, 0.625, 0.75, 0.625, 1.0, 0.375, 1.0, 0.125, 0.5, 0.375, 0.5, 0.375, 0.75, 0.125, 0.75, 0.625, 0.5, 0.875, 0.5, 0.875, 0.75, 0.625, 0.75])
me_cube_018.use_remesh_fix_poles = True
me_cube_018.use_remesh_preserve_attributes = False
me_cube_018.update()
me_cube_019 = bpy.data.meshes.new('Cube.019')
me_cube_019.from_pydata([(-0.4073, -0.2342, -2.328), (-0.4073, -0.2342, 2.328), (-0.4073, 0.2342, -2.328), (-0.4073, 0.2342, 2.328), (0.4073, -0.2342, -2.328), (0.4073, -0.2342, 2.328), (0.4073, 0.2342, -2.328), (0.4073, 0.2342, 2.328)], [], [(0, 1, 3, 2), (2, 3, 7, 6), (6, 7, 5, 4), (4, 5, 1, 0), (2, 6, 4, 0), (7, 3, 1, 5)])
_uv = me_cube_019.uv_layers.new(name='UVMap')
_uv.uv.foreach_set('vector', [0.375, 0.0, 0.625, 0.0, 0.625, 0.25, 0.375, 0.25, 0.375, 0.25, 0.625, 0.25, 0.625, 0.5, 0.375, 0.5, 0.375, 0.5, 0.625, 0.5, 0.625, 0.75, 0.375, 0.75, 0.375, 0.75, 0.625, 0.75, 0.625, 1.0, 0.375, 1.0, 0.125, 0.5, 0.375, 0.5, 0.375, 0.75, 0.125, 0.75, 0.625, 0.5, 0.875, 0.5, 0.875, 0.75, 0.625, 0.75])
me_cube_019.use_remesh_fix_poles = True
me_cube_019.use_remesh_preserve_attributes = False
me_cube_019.update()
me_cube_020 = bpy.data.meshes.new('Cube.020')
me_cube_020.from_pydata([(-0.491, -0.2881, -2.859), (-0.491, -0.2881, 2.859), (-0.491, 0.2881, -2.859), (-0.491, 0.2881, 2.859), (0.491, -0.2881, -2.859), (0.491, -0.2881, 2.859), (0.491, 0.2881, -2.859), (0.491, 0.2881, 2.859)], [], [(0, 1, 3, 2), (2, 3, 7, 6), (6, 7, 5, 4), (4, 5, 1, 0), (2, 6, 4, 0), (7, 3, 1, 5)])
_uv = me_cube_020.uv_layers.new(name='UVMap')
_uv.uv.foreach_set('vector', [0.375, 0.0, 0.625, 0.0, 0.625, 0.25, 0.375, 0.25, 0.375, 0.25, 0.625, 0.25, 0.625, 0.5, 0.375, 0.5, 0.375, 0.5, 0.625, 0.5, 0.625, 0.75, 0.375, 0.75, 0.375, 0.75, 0.625, 0.75, 0.625, 1.0, 0.375, 1.0, 0.125, 0.5, 0.375, 0.5, 0.375, 0.75, 0.125, 0.75, 0.625, 0.5, 0.875, 0.5, 0.875, 0.75, 0.625, 0.75])
me_cube_020.use_remesh_fix_poles = True
me_cube_020.use_remesh_preserve_attributes = False
me_cube_020.update()
me_cube_021 = bpy.data.meshes.new('Cube.021')
me_cube_021.from_pydata([(-0.8036, -0.1683, -0.1865), (-0.8036, -0.1683, 0.1865), (-0.8036, 0.1683, -0.1865), (-0.8036, 0.1683, 0.1865), (0.8036, -0.1683, -0.1865), (0.8036, -0.1683, 0.1865), (0.8036, 0.1683, -0.1865), (0.8036, 0.1683, 0.1865)], [], [(0, 1, 3, 2), (2, 3, 7, 6), (6, 7, 5, 4), (4, 5, 1, 0), (2, 6, 4, 0), (7, 3, 1, 5)])
_uv = me_cube_021.uv_layers.new(name='UVMap')
_uv.uv.foreach_set('vector', [0.375, 0.0, 0.625, 0.0, 0.625, 0.25, 0.375, 0.25, 0.375, 0.25, 0.625, 0.25, 0.625, 0.5, 0.375, 0.5, 0.375, 0.5, 0.625, 0.5, 0.625, 0.75, 0.375, 0.75, 0.375, 0.75, 0.625, 0.75, 0.625, 1.0, 0.375, 1.0, 0.125, 0.5, 0.375, 0.5, 0.375, 0.75, 0.125, 0.75, 0.625, 0.5, 0.875, 0.5, 0.875, 0.75, 0.625, 0.75])
me_cube_021.use_remesh_fix_poles = True
me_cube_021.use_remesh_preserve_attributes = False
me_cube_021.update()
me_cube_027 = bpy.data.meshes.new('Cube.027')
me_cube_027.from_pydata([(-0.4632, -0.3752, -0.9529), (-0.4632, -0.3752, 0.9529), (-0.4632, 0.3752, -0.9529), (-0.4632, 0.3752, 0.9529), (0.4632, -0.3752, -0.9529), (0.4632, -0.3752, 0.9529), (0.4632, 0.3752, -0.9529), (0.4632, 0.3752, 0.9529), (-0.8376, -0.9352, -6.006), (-0.8376, -0.9352, -0.9529), (-0.8376, 0.3624, -6.006), (-0.8376, 0.3624, -0.9529), (0.8007, -0.9352, -6.006), (0.8007, -0.9352, -0.9529), (0.8007, 0.3624, -6.006), (0.8007, 0.3624, -0.9529)], [], [(0, 1, 3, 2), (2, 3, 7, 6), (6, 7, 5, 4), (4, 5, 1, 0), (2, 6, 4, 0), (7, 3, 1, 5), (8, 9, 11, 10), (10, 11, 15, 14), (14, 15, 13, 12), (12, 13, 9, 8), (10, 14, 12, 8), (15, 11, 9, 13)])
_uv = me_cube_027.uv_layers.new(name='UVMap')
_uv.uv.foreach_set('vector', [0.375, 0.0, 0.625, 0.0, 0.625, 0.25, 0.375, 0.25, 0.375, 0.25, 0.625, 0.25, 0.625, 0.5, 0.375, 0.5, 0.375, 0.5, 0.625, 0.5, 0.625, 0.75, 0.375, 0.75, 0.375, 0.75, 0.625, 0.75, 0.625, 1.0, 0.375, 1.0, 0.125, 0.5, 0.375, 0.5, 0.375, 0.75, 0.125, 0.75, 0.625, 0.5, 0.875, 0.5, 0.875, 0.75, 0.625, 0.75, 0.375, 0.0, 0.625, 0.0, 0.625, 0.25, 0.375, 0.25, 0.375, 0.25, 0.625, 0.25, 0.625, 0.5, 0.375, 0.5, 0.375, 0.5, 0.625, 0.5, 0.625, 0.75, 0.375, 0.75, 0.375, 0.75, 0.625, 0.75, 0.625, 1.0, 0.375, 1.0, 0.125, 0.5, 0.375, 0.5, 0.375, 0.75, 0.125, 0.75, 0.625, 0.5, 0.875, 0.5, 0.875, 0.75, 0.625, 0.75])
me_cube_027.use_remesh_fix_poles = True
me_cube_027.use_remesh_preserve_attributes = False
me_cube_027.update()
me_cube_028 = bpy.data.meshes.new('Cube.028')
me_cube_028.from_pydata([(-0.5696, -0.3319, -0.219), (-0.5696, -0.3319, 0.219), (-0.5696, 0.3319, -0.219), (-0.5696, 0.3319, 0.219), (0.5696, -0.3319, -0.219), (0.5696, -0.3319, 0.219), (0.5696, 0.3319, -0.219), (0.5696, 0.3319, 0.219)], [], [(0, 1, 3, 2), (2, 3, 7, 6), (6, 7, 5, 4), (4, 5, 1, 0), (2, 6, 4, 0), (7, 3, 1, 5)])
_uv = me_cube_028.uv_layers.new(name='UVMap')
_uv.uv.foreach_set('vector', [0.375, 0.0, 0.625, 0.0, 0.625, 0.25, 0.375, 0.25, 0.375, 0.25, 0.625, 0.25, 0.625, 0.5, 0.375, 0.5, 0.375, 0.5, 0.625, 0.5, 0.625, 0.75, 0.375, 0.75, 0.375, 0.75, 0.625, 0.75, 0.625, 1.0, 0.375, 1.0, 0.125, 0.5, 0.375, 0.5, 0.375, 0.75, 0.125, 0.75, 0.625, 0.5, 0.875, 0.5, 0.875, 0.75, 0.625, 0.75])
me_cube_028.use_remesh_fix_poles = True
me_cube_028.use_remesh_preserve_attributes = False
me_cube_028.update()
me_cube_029 = bpy.data.meshes.new('Cube.029')
me_cube_029.from_pydata([(-1.49, -1.28, -0.1008), (-1.49, -1.28, 0.1008), (-1.49, 1.28, -0.1008), (-1.49, 1.28, 0.1008), (1.6, -0.5063, -0.1639), (1.6, -0.5063, 0.03779), (1.49, 1.28, -0.1008), (1.49, 1.28, 0.1008)], [], [(0, 1, 3, 2), (2, 3, 7, 6), (6, 7, 5, 4), (4, 5, 1, 0), (2, 6, 4, 0), (7, 3, 1, 5)])
_uv = me_cube_029.uv_layers.new(name='UVMap')
_uv.uv.foreach_set('vector', [0.375, 0.0, 0.625, 0.0, 0.625, 0.25, 0.375, 0.25, 0.375, 0.25, 0.625, 0.25, 0.625, 0.5, 0.375, 0.5, 0.375, 0.5, 0.625, 0.5, 0.625, 0.75, 0.375, 0.75, 0.375, 0.75, 0.625, 0.75, 0.625, 1.0, 0.375, 1.0, 0.125, 0.5, 0.375, 0.5, 0.375, 0.75, 0.125, 0.75, 0.625, 0.5, 0.875, 0.5, 0.875, 0.75, 0.625, 0.75])
me_cube_029.use_remesh_fix_poles = True
me_cube_029.use_remesh_preserve_attributes = False
me_cube_029.update()

# ---- objects
ob_light = bpy.data.objects.new('Light', light_light)
ob_camera = bpy.data.objects.new('Camera', cam_camera)
ob_plane = bpy.data.objects.new('Plane', me_plane)
ob_cube = bpy.data.objects.new('Cube', me_cube_001)
ob_cube_001 = bpy.data.objects.new('Cube.001', me_cube_002)
ob_cube_002 = bpy.data.objects.new('Cube.002', me_cube_003)
ob_cube_003 = bpy.data.objects.new('Cube.003', me_cube_004)
ob_cube_004 = bpy.data.objects.new('Cube.004', me_cube_005)
ob_cube_005 = bpy.data.objects.new('Cube.005', me_cube_006)
ob_cube_006 = bpy.data.objects.new('Cube.006', me_cube_007)
ob_cube_007 = bpy.data.objects.new('Cube.007', me_cube_008)
ob_cube_008 = bpy.data.objects.new('Cube.008', me_cube_009)
ob_cube_009 = bpy.data.objects.new('Cube.009', me_cube_010)
ob_cube_010 = bpy.data.objects.new('Cube.010', me_cube_011)
ob_cube_011 = bpy.data.objects.new('Cube.011', me_cube_012)
ob_cube_012 = bpy.data.objects.new('Cube.012', me_cube_013)
ob_cube_013 = bpy.data.objects.new('Cube.013', me_cube_014)
ob_cube_014 = bpy.data.objects.new('Cube.014', me_cube_015)
ob_cube_015 = bpy.data.objects.new('Cube.015', me_cube_016)
ob_cube_016 = bpy.data.objects.new('Cube.016', me_cube_017)
ob_cube_017 = bpy.data.objects.new('Cube.017', me_cube_018)
ob_cube_018 = bpy.data.objects.new('Cube.018', me_cube_019)
ob_cube_019 = bpy.data.objects.new('Cube.019', me_cube_020)
ob_cube_020 = bpy.data.objects.new('Cube.020', me_cube_021)
ob_cube_022 = bpy.data.objects.new('Cube.022', me_cube_027)
ob_cube_021 = bpy.data.objects.new('Cube.021', me_cube_028)
ob_cube_023 = bpy.data.objects.new('Cube.023', me_cube_029)

# ---- transforms, parenting, visibility, modifiers, constraints
ob_light.location = (0.7145, -3.199, 6.459)
ob_light.rotation_euler = (0.6503, 0.05522, 1.866)
ob_light.lock_rotations_4d = False
ob_light.empty_display_type = 'ARROWS'
ob_light.color = (0.0, 0.0, 0.0, 0.0)
ob_light.lineart.crease_threshold = 0.0
ob_camera.location = (4.844, -6.926, 9.001)
ob_camera.rotation_euler = (1.579, -0.1061, 0.2059)
ob_camera.lock_rotations_4d = False
ob_camera.empty_display_type = 'ARROWS'
ob_camera.color = (0.0, 0.0, 0.0, 0.0)
ob_camera.display_type = 'WIRE'
ob_camera.lineart.crease_threshold = 0.0
ob_plane.location = (0.0, 0.0, 0.0)
ob_plane.scale = (-6.013, -6.013, -6.013)
ob_cube.location = (0.0, 0.0, 3.0)
ob_cube.scale = (1.0, 1.0, 3.0)
ob_cube_001.location = (-1.573, 2.74, 1.422)
ob_cube_002.location = (-3.83, -2.285, 1.023)
ob_cube_003.location = (1.442, -3.994, 2.398)
ob_cube_004.location = (-0.197, -3.168, 1.866)
ob_cube_005.location = (3.013, 4.137, 2.172)
ob_cube_006.location = (-2.045, 4.413, 3.922)
ob_cube_007.location = (-4.683, 1.482, 3.269)
ob_cube_008.location = (-4.954, 4.297, 2.023)
ob_cube_009.location = (-4.969, -5.185, 3.232)
ob_cube_010.location = (2.272, -1.708, 3.778)
ob_cube_011.location = (2.135, 0.9589, 3.086)
ob_cube_012.location = (2.591, -0.2711, 4.874)
ob_cube_013.location = (3.06, 2.972, 1.444)
ob_cube_014.location = (4.31, -2.791, 1.06)
ob_cube_015.location = (-1.311, -5.194, 2.145)
ob_cube_016.location = (1.588, -5.185, 1.678)
ob_cube_017.location = (4.288, -3.758, 3.88)
ob_cube_018.location = (4.227, -2.773, 4.447)
ob_cube_019.location = (4.294, -1.527, 4.979)
ob_cube_020.location = (2.57, -0.2381, 9.934)
ob_cube_022.location = (4.695, 1.593, 5.869)
ob_cube_021.location = (-4.883, -5.819, 4.775)
ob_cube_021.rotation_euler = (1.571, -1.571, 0.0)
ob_cube_023.location = (-1.247, -5.679, 2.118)
ob_cube_023.rotation_euler = (1.571, -1.571, 0.0)

# ---- collection membership
col_collection.objects.link(ob_light)
col_collection.objects.link(ob_camera)
col_collection.objects.link(ob_plane)
col_collection.objects.link(ob_cube)
col_collection.objects.link(ob_cube_001)
col_collection.objects.link(ob_cube_002)
col_collection.objects.link(ob_cube_003)
col_collection.objects.link(ob_cube_004)
col_collection.objects.link(ob_cube_005)
col_collection.objects.link(ob_cube_006)
col_collection.objects.link(ob_cube_007)
col_collection.objects.link(ob_cube_008)
col_collection.objects.link(ob_cube_009)
col_collection.objects.link(ob_cube_010)
col_collection.objects.link(ob_cube_011)
col_collection.objects.link(ob_cube_012)
col_collection.objects.link(ob_cube_013)
col_collection.objects.link(ob_cube_014)
col_collection.objects.link(ob_cube_015)
col_collection.objects.link(ob_cube_016)
col_collection.objects.link(ob_cube_017)
col_collection.objects.link(ob_cube_018)
col_collection.objects.link(ob_cube_019)
col_collection.objects.link(ob_cube_020)
col_collection.objects.link(ob_cube_022)
col_collection.objects.link(ob_cube_021)
col_collection.objects.link(ob_cube_023)

# ---- scene / render settings (as saved in the file)
scene.camera = ob_camera
scene.frame_start = 1; scene.frame_end = 250; scene.frame_set(1)
scene.render.engine = 'BLENDER_EEVEE_NEXT'
scene.cycles.sampling_pattern = 'TABULATED_SOBOL'
scene.cycles.use_light_tree = False
scene.view_settings.view_transform = 'Filmic'
bpy.context.view_layer.update()

